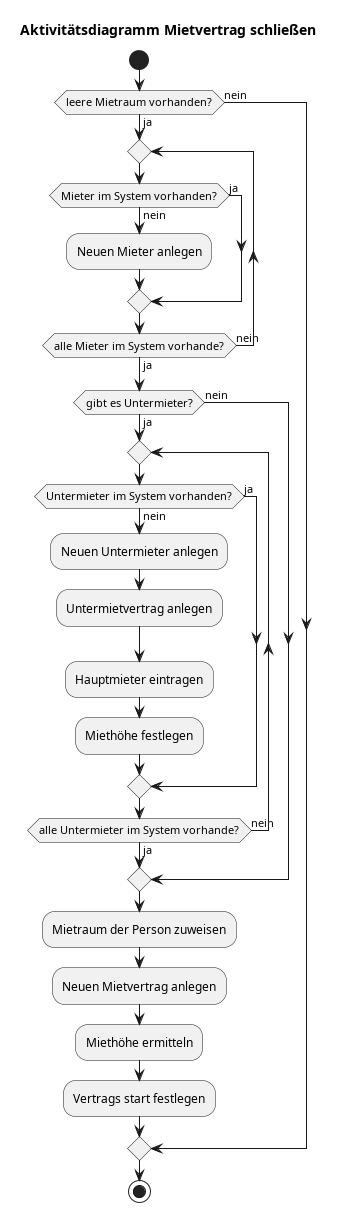

The diagram above was rendered by PlantUML. Its source (embedded in the PNG):
@startuml Aktivitätsdiagramm
title
Aktivitätsdiagramm Mietvertrag schließen
end title
 
start
if (leere Mietraum vorhanden?) then (ja)
    repeat
        if (Mieter im System vorhanden?) then (nein)
            :Neuen Mieter anlegen;
        else (ja)
        endif    
    repeat while (alle Mieter im System vorhande?) is (nein) not (ja)
    if (gibt es Untermieter?) then (ja)
    repeat
        if (Untermieter im System vorhanden?) then (nein)
            :Neuen Untermieter anlegen;
            :Untermietvertrag anlegen;
            :Hauptmieter eintragen;
            :Miethöhe festlegen;
        else (ja)
        endif    
    repeat while (alle Untermieter im System vorhande?) is (nein) not (ja)   
    else (nein)
    endif    
    :Mietraum der Person zuweisen;
    :Neuen Mietvertrag anlegen;
    :Miethöhe ermitteln;
    :Vertrags start festlegen;
else (nein)
endif
stop
@enduml